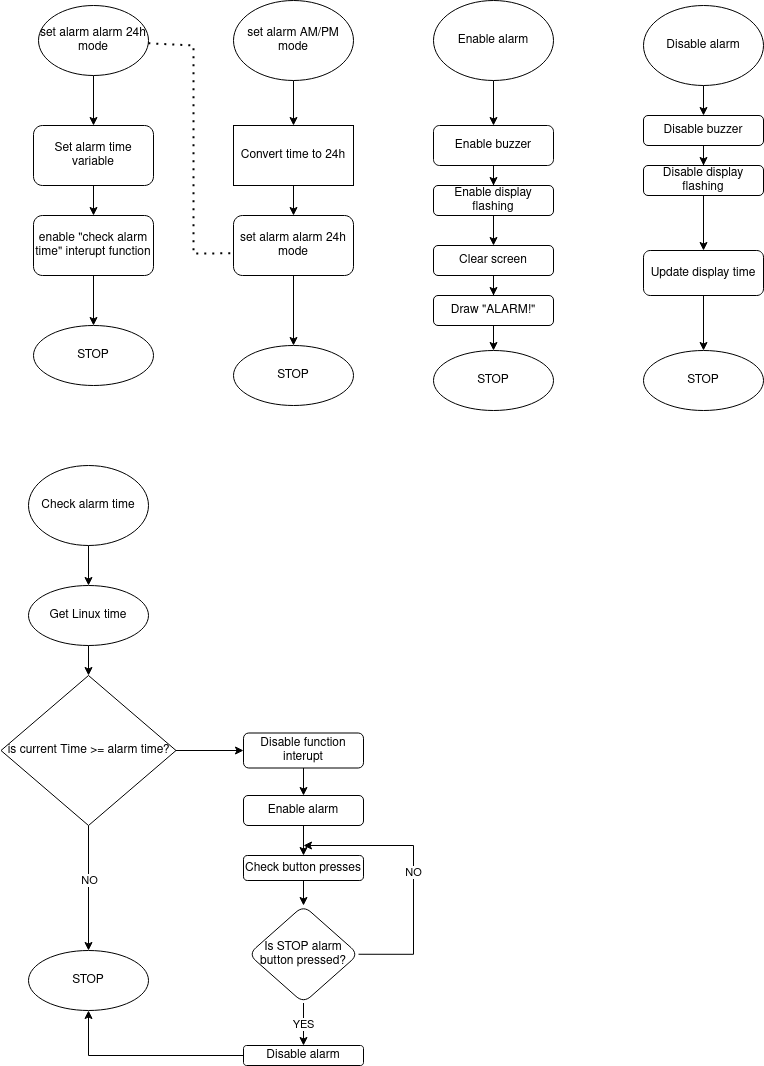

The diagram above was exported from draw.io. Its source (the exported page's mxGraphModel, read from the mxfile embedded in the PNG):
<mxGraphModel dx="981" dy="546" grid="1" gridSize="10" guides="1" tooltips="1" connect="1" arrows="1" fold="1" page="1" pageScale="1" pageWidth="827" pageHeight="1169" math="0" shadow="0">
  <root>
    <mxCell id="WIyWlLk6GJQsqaUBKTNV-0" />
    <mxCell id="WIyWlLk6GJQsqaUBKTNV-1" parent="WIyWlLk6GJQsqaUBKTNV-0" />
    <mxCell id="eGdd3ILeuedpRvlIL2RO-10" value="" style="edgeStyle=orthogonalEdgeStyle;rounded=0;orthogonalLoop=1;jettySize=auto;html=1;" edge="1" parent="WIyWlLk6GJQsqaUBKTNV-1" source="eGdd3ILeuedpRvlIL2RO-0" target="eGdd3ILeuedpRvlIL2RO-9">
      <mxGeometry relative="1" as="geometry" />
    </mxCell>
    <mxCell id="eGdd3ILeuedpRvlIL2RO-0" value="set alarm AM/PM mode" style="ellipse;whiteSpace=wrap;html=1;" vertex="1" parent="WIyWlLk6GJQsqaUBKTNV-1">
      <mxGeometry x="240" y="15" width="120" height="80" as="geometry" />
    </mxCell>
    <mxCell id="eGdd3ILeuedpRvlIL2RO-5" value="" style="edgeStyle=orthogonalEdgeStyle;rounded=0;orthogonalLoop=1;jettySize=auto;html=1;" edge="1" parent="WIyWlLk6GJQsqaUBKTNV-1" source="eGdd3ILeuedpRvlIL2RO-1" target="eGdd3ILeuedpRvlIL2RO-4">
      <mxGeometry relative="1" as="geometry" />
    </mxCell>
    <mxCell id="eGdd3ILeuedpRvlIL2RO-1" value="set alarm alarm 24h mode" style="ellipse;whiteSpace=wrap;html=1;" vertex="1" parent="WIyWlLk6GJQsqaUBKTNV-1">
      <mxGeometry x="45" y="20" width="110" height="70" as="geometry" />
    </mxCell>
    <mxCell id="eGdd3ILeuedpRvlIL2RO-7" value="" style="edgeStyle=orthogonalEdgeStyle;rounded=0;orthogonalLoop=1;jettySize=auto;html=1;" edge="1" parent="WIyWlLk6GJQsqaUBKTNV-1" source="eGdd3ILeuedpRvlIL2RO-2" target="eGdd3ILeuedpRvlIL2RO-6">
      <mxGeometry relative="1" as="geometry" />
    </mxCell>
    <mxCell id="eGdd3ILeuedpRvlIL2RO-2" value="enable &quot;check alarm time&quot; interupt function" style="rounded=1;whiteSpace=wrap;html=1;" vertex="1" parent="WIyWlLk6GJQsqaUBKTNV-1">
      <mxGeometry x="40" y="230" width="120" height="60" as="geometry" />
    </mxCell>
    <mxCell id="eGdd3ILeuedpRvlIL2RO-8" value="" style="edgeStyle=orthogonalEdgeStyle;rounded=0;orthogonalLoop=1;jettySize=auto;html=1;" edge="1" parent="WIyWlLk6GJQsqaUBKTNV-1" source="eGdd3ILeuedpRvlIL2RO-4" target="eGdd3ILeuedpRvlIL2RO-2">
      <mxGeometry relative="1" as="geometry" />
    </mxCell>
    <mxCell id="eGdd3ILeuedpRvlIL2RO-4" value="Set alarm time variable" style="rounded=1;whiteSpace=wrap;html=1;" vertex="1" parent="WIyWlLk6GJQsqaUBKTNV-1">
      <mxGeometry x="40" y="140" width="120" height="60" as="geometry" />
    </mxCell>
    <mxCell id="eGdd3ILeuedpRvlIL2RO-6" value="STOP" style="ellipse;whiteSpace=wrap;html=1;rounded=1;" vertex="1" parent="WIyWlLk6GJQsqaUBKTNV-1">
      <mxGeometry x="40" y="340" width="120" height="60" as="geometry" />
    </mxCell>
    <mxCell id="eGdd3ILeuedpRvlIL2RO-12" value="" style="edgeStyle=orthogonalEdgeStyle;rounded=0;orthogonalLoop=1;jettySize=auto;html=1;" edge="1" parent="WIyWlLk6GJQsqaUBKTNV-1" source="eGdd3ILeuedpRvlIL2RO-9" target="eGdd3ILeuedpRvlIL2RO-11">
      <mxGeometry relative="1" as="geometry" />
    </mxCell>
    <mxCell id="eGdd3ILeuedpRvlIL2RO-9" value="Convert time to 24h" style="whiteSpace=wrap;html=1;" vertex="1" parent="WIyWlLk6GJQsqaUBKTNV-1">
      <mxGeometry x="240" y="140" width="120" height="60" as="geometry" />
    </mxCell>
    <mxCell id="eGdd3ILeuedpRvlIL2RO-15" value="" style="edgeStyle=orthogonalEdgeStyle;rounded=0;orthogonalLoop=1;jettySize=auto;html=1;" edge="1" parent="WIyWlLk6GJQsqaUBKTNV-1" source="eGdd3ILeuedpRvlIL2RO-11" target="eGdd3ILeuedpRvlIL2RO-14">
      <mxGeometry relative="1" as="geometry" />
    </mxCell>
    <mxCell id="eGdd3ILeuedpRvlIL2RO-11" value="set alarm alarm 24h mode" style="rounded=1;whiteSpace=wrap;html=1;" vertex="1" parent="WIyWlLk6GJQsqaUBKTNV-1">
      <mxGeometry x="240" y="230" width="120" height="60" as="geometry" />
    </mxCell>
    <mxCell id="eGdd3ILeuedpRvlIL2RO-13" value="" style="endArrow=none;dashed=1;html=1;dashPattern=1 3;strokeWidth=2;rounded=0;entryX=-0.011;entryY=0.63;entryDx=0;entryDy=0;entryPerimeter=0;" edge="1" parent="WIyWlLk6GJQsqaUBKTNV-1" source="eGdd3ILeuedpRvlIL2RO-1" target="eGdd3ILeuedpRvlIL2RO-11">
      <mxGeometry width="50" height="50" relative="1" as="geometry">
        <mxPoint x="175" y="280" as="sourcePoint" />
        <mxPoint x="225" y="230" as="targetPoint" />
        <Array as="points">
          <mxPoint x="200" y="60" />
          <mxPoint x="200" y="268" />
        </Array>
      </mxGeometry>
    </mxCell>
    <mxCell id="eGdd3ILeuedpRvlIL2RO-14" value="STOP" style="ellipse;whiteSpace=wrap;html=1;rounded=1;" vertex="1" parent="WIyWlLk6GJQsqaUBKTNV-1">
      <mxGeometry x="240" y="360" width="120" height="60" as="geometry" />
    </mxCell>
    <mxCell id="eGdd3ILeuedpRvlIL2RO-18" value="" style="edgeStyle=orthogonalEdgeStyle;rounded=0;orthogonalLoop=1;jettySize=auto;html=1;" edge="1" parent="WIyWlLk6GJQsqaUBKTNV-1" source="eGdd3ILeuedpRvlIL2RO-16" target="eGdd3ILeuedpRvlIL2RO-17">
      <mxGeometry relative="1" as="geometry" />
    </mxCell>
    <mxCell id="eGdd3ILeuedpRvlIL2RO-16" value="Enable alarm" style="ellipse;whiteSpace=wrap;html=1;" vertex="1" parent="WIyWlLk6GJQsqaUBKTNV-1">
      <mxGeometry x="440" y="15" width="120" height="80" as="geometry" />
    </mxCell>
    <mxCell id="eGdd3ILeuedpRvlIL2RO-20" value="" style="edgeStyle=orthogonalEdgeStyle;rounded=0;orthogonalLoop=1;jettySize=auto;html=1;" edge="1" parent="WIyWlLk6GJQsqaUBKTNV-1" source="eGdd3ILeuedpRvlIL2RO-17" target="eGdd3ILeuedpRvlIL2RO-19">
      <mxGeometry relative="1" as="geometry" />
    </mxCell>
    <mxCell id="eGdd3ILeuedpRvlIL2RO-17" value="Enable buzzer" style="rounded=1;whiteSpace=wrap;html=1;" vertex="1" parent="WIyWlLk6GJQsqaUBKTNV-1">
      <mxGeometry x="440" y="140" width="120" height="40" as="geometry" />
    </mxCell>
    <mxCell id="eGdd3ILeuedpRvlIL2RO-54" value="" style="edgeStyle=orthogonalEdgeStyle;rounded=0;orthogonalLoop=1;jettySize=auto;html=1;" edge="1" parent="WIyWlLk6GJQsqaUBKTNV-1" source="eGdd3ILeuedpRvlIL2RO-19" target="eGdd3ILeuedpRvlIL2RO-53">
      <mxGeometry relative="1" as="geometry" />
    </mxCell>
    <mxCell id="eGdd3ILeuedpRvlIL2RO-19" value="Enable display flashing" style="rounded=1;whiteSpace=wrap;html=1;" vertex="1" parent="WIyWlLk6GJQsqaUBKTNV-1">
      <mxGeometry x="440" y="200" width="120" height="30" as="geometry" />
    </mxCell>
    <mxCell id="eGdd3ILeuedpRvlIL2RO-21" value="STOP" style="ellipse;whiteSpace=wrap;html=1;rounded=1;" vertex="1" parent="WIyWlLk6GJQsqaUBKTNV-1">
      <mxGeometry x="440" y="365" width="120" height="60" as="geometry" />
    </mxCell>
    <mxCell id="eGdd3ILeuedpRvlIL2RO-23" value="" style="edgeStyle=orthogonalEdgeStyle;rounded=0;orthogonalLoop=1;jettySize=auto;html=1;" edge="1" parent="WIyWlLk6GJQsqaUBKTNV-1" source="eGdd3ILeuedpRvlIL2RO-24" target="eGdd3ILeuedpRvlIL2RO-26">
      <mxGeometry relative="1" as="geometry" />
    </mxCell>
    <mxCell id="eGdd3ILeuedpRvlIL2RO-24" value="Disable alarm" style="ellipse;whiteSpace=wrap;html=1;" vertex="1" parent="WIyWlLk6GJQsqaUBKTNV-1">
      <mxGeometry x="650" y="20" width="120" height="80" as="geometry" />
    </mxCell>
    <mxCell id="eGdd3ILeuedpRvlIL2RO-25" value="" style="edgeStyle=orthogonalEdgeStyle;rounded=0;orthogonalLoop=1;jettySize=auto;html=1;" edge="1" parent="WIyWlLk6GJQsqaUBKTNV-1" source="eGdd3ILeuedpRvlIL2RO-26" target="eGdd3ILeuedpRvlIL2RO-28">
      <mxGeometry relative="1" as="geometry" />
    </mxCell>
    <mxCell id="eGdd3ILeuedpRvlIL2RO-26" value="Disable buzzer" style="rounded=1;whiteSpace=wrap;html=1;" vertex="1" parent="WIyWlLk6GJQsqaUBKTNV-1">
      <mxGeometry x="650" y="130" width="120" height="30" as="geometry" />
    </mxCell>
    <mxCell id="eGdd3ILeuedpRvlIL2RO-63" value="" style="edgeStyle=orthogonalEdgeStyle;rounded=0;orthogonalLoop=1;jettySize=auto;html=1;" edge="1" parent="WIyWlLk6GJQsqaUBKTNV-1" source="eGdd3ILeuedpRvlIL2RO-28" target="eGdd3ILeuedpRvlIL2RO-62">
      <mxGeometry relative="1" as="geometry" />
    </mxCell>
    <mxCell id="eGdd3ILeuedpRvlIL2RO-28" value="Disable display flashing" style="rounded=1;whiteSpace=wrap;html=1;" vertex="1" parent="WIyWlLk6GJQsqaUBKTNV-1">
      <mxGeometry x="650" y="180" width="120" height="30" as="geometry" />
    </mxCell>
    <mxCell id="eGdd3ILeuedpRvlIL2RO-29" value="STOP" style="ellipse;whiteSpace=wrap;html=1;rounded=1;" vertex="1" parent="WIyWlLk6GJQsqaUBKTNV-1">
      <mxGeometry x="650" y="365" width="120" height="60" as="geometry" />
    </mxCell>
    <mxCell id="eGdd3ILeuedpRvlIL2RO-32" value="" style="edgeStyle=orthogonalEdgeStyle;rounded=0;orthogonalLoop=1;jettySize=auto;html=1;" edge="1" parent="WIyWlLk6GJQsqaUBKTNV-1" source="eGdd3ILeuedpRvlIL2RO-30" target="eGdd3ILeuedpRvlIL2RO-31">
      <mxGeometry relative="1" as="geometry" />
    </mxCell>
    <mxCell id="eGdd3ILeuedpRvlIL2RO-30" value="Check alarm time" style="ellipse;whiteSpace=wrap;html=1;" vertex="1" parent="WIyWlLk6GJQsqaUBKTNV-1">
      <mxGeometry x="35" y="480" width="120" height="80" as="geometry" />
    </mxCell>
    <mxCell id="eGdd3ILeuedpRvlIL2RO-35" value="" style="edgeStyle=orthogonalEdgeStyle;rounded=0;orthogonalLoop=1;jettySize=auto;html=1;" edge="1" parent="WIyWlLk6GJQsqaUBKTNV-1" source="eGdd3ILeuedpRvlIL2RO-31" target="eGdd3ILeuedpRvlIL2RO-34">
      <mxGeometry relative="1" as="geometry" />
    </mxCell>
    <mxCell id="eGdd3ILeuedpRvlIL2RO-31" value="Get Linux time" style="ellipse;whiteSpace=wrap;html=1;" vertex="1" parent="WIyWlLk6GJQsqaUBKTNV-1">
      <mxGeometry x="35" y="600" width="120" height="60" as="geometry" />
    </mxCell>
    <mxCell id="eGdd3ILeuedpRvlIL2RO-37" value="" style="edgeStyle=orthogonalEdgeStyle;rounded=0;orthogonalLoop=1;jettySize=auto;html=1;" edge="1" parent="WIyWlLk6GJQsqaUBKTNV-1" source="eGdd3ILeuedpRvlIL2RO-34" target="eGdd3ILeuedpRvlIL2RO-36">
      <mxGeometry relative="1" as="geometry" />
    </mxCell>
    <mxCell id="eGdd3ILeuedpRvlIL2RO-38" value="NO" style="edgeLabel;html=1;align=center;verticalAlign=middle;resizable=0;points=[];" vertex="1" connectable="0" parent="eGdd3ILeuedpRvlIL2RO-37">
      <mxGeometry x="-0.136" relative="1" as="geometry">
        <mxPoint as="offset" />
      </mxGeometry>
    </mxCell>
    <mxCell id="eGdd3ILeuedpRvlIL2RO-42" value="" style="edgeStyle=orthogonalEdgeStyle;rounded=0;orthogonalLoop=1;jettySize=auto;html=1;" edge="1" parent="WIyWlLk6GJQsqaUBKTNV-1" source="eGdd3ILeuedpRvlIL2RO-34" target="eGdd3ILeuedpRvlIL2RO-41">
      <mxGeometry relative="1" as="geometry" />
    </mxCell>
    <mxCell id="eGdd3ILeuedpRvlIL2RO-34" value="is current Time &amp;gt;= alarm time?" style="rhombus;whiteSpace=wrap;html=1;" vertex="1" parent="WIyWlLk6GJQsqaUBKTNV-1">
      <mxGeometry x="7.5" y="690" width="175" height="150" as="geometry" />
    </mxCell>
    <mxCell id="eGdd3ILeuedpRvlIL2RO-36" value="STOP" style="ellipse;whiteSpace=wrap;html=1;" vertex="1" parent="WIyWlLk6GJQsqaUBKTNV-1">
      <mxGeometry x="35" y="965" width="120" height="60" as="geometry" />
    </mxCell>
    <mxCell id="eGdd3ILeuedpRvlIL2RO-44" value="" style="edgeStyle=orthogonalEdgeStyle;rounded=0;orthogonalLoop=1;jettySize=auto;html=1;" edge="1" parent="WIyWlLk6GJQsqaUBKTNV-1" source="eGdd3ILeuedpRvlIL2RO-41" target="eGdd3ILeuedpRvlIL2RO-43">
      <mxGeometry relative="1" as="geometry" />
    </mxCell>
    <mxCell id="eGdd3ILeuedpRvlIL2RO-41" value="Disable function interupt" style="rounded=1;whiteSpace=wrap;html=1;" vertex="1" parent="WIyWlLk6GJQsqaUBKTNV-1">
      <mxGeometry x="250" y="747.5" width="120" height="35" as="geometry" />
    </mxCell>
    <mxCell id="eGdd3ILeuedpRvlIL2RO-46" value="" style="edgeStyle=orthogonalEdgeStyle;rounded=0;orthogonalLoop=1;jettySize=auto;html=1;" edge="1" parent="WIyWlLk6GJQsqaUBKTNV-1" source="eGdd3ILeuedpRvlIL2RO-43" target="eGdd3ILeuedpRvlIL2RO-45">
      <mxGeometry relative="1" as="geometry" />
    </mxCell>
    <mxCell id="eGdd3ILeuedpRvlIL2RO-43" value="Enable alarm" style="whiteSpace=wrap;html=1;rounded=1;" vertex="1" parent="WIyWlLk6GJQsqaUBKTNV-1">
      <mxGeometry x="250" y="810" width="120" height="30" as="geometry" />
    </mxCell>
    <mxCell id="eGdd3ILeuedpRvlIL2RO-49" value="" style="edgeStyle=orthogonalEdgeStyle;rounded=0;orthogonalLoop=1;jettySize=auto;html=1;" edge="1" parent="WIyWlLk6GJQsqaUBKTNV-1" source="eGdd3ILeuedpRvlIL2RO-45" target="eGdd3ILeuedpRvlIL2RO-48">
      <mxGeometry relative="1" as="geometry" />
    </mxCell>
    <mxCell id="eGdd3ILeuedpRvlIL2RO-45" value="Check button presses" style="rounded=1;whiteSpace=wrap;html=1;" vertex="1" parent="WIyWlLk6GJQsqaUBKTNV-1">
      <mxGeometry x="250" y="870" width="120" height="25" as="geometry" />
    </mxCell>
    <mxCell id="eGdd3ILeuedpRvlIL2RO-50" value="NO" style="edgeStyle=orthogonalEdgeStyle;rounded=0;orthogonalLoop=1;jettySize=auto;html=1;exitX=1;exitY=0.5;exitDx=0;exitDy=0;" edge="1" parent="WIyWlLk6GJQsqaUBKTNV-1" source="eGdd3ILeuedpRvlIL2RO-48">
      <mxGeometry relative="1" as="geometry">
        <mxPoint x="310" y="860" as="targetPoint" />
        <mxPoint x="400" y="980" as="sourcePoint" />
        <Array as="points">
          <mxPoint x="420" y="969" />
          <mxPoint x="420" y="860" />
        </Array>
      </mxGeometry>
    </mxCell>
    <mxCell id="eGdd3ILeuedpRvlIL2RO-52" value="YES" style="edgeStyle=orthogonalEdgeStyle;rounded=0;orthogonalLoop=1;jettySize=auto;html=1;" edge="1" parent="WIyWlLk6GJQsqaUBKTNV-1" source="eGdd3ILeuedpRvlIL2RO-48" target="eGdd3ILeuedpRvlIL2RO-51">
      <mxGeometry relative="1" as="geometry" />
    </mxCell>
    <mxCell id="eGdd3ILeuedpRvlIL2RO-48" value="Is STOP alarm button pressed?" style="rhombus;whiteSpace=wrap;html=1;rounded=1;" vertex="1" parent="WIyWlLk6GJQsqaUBKTNV-1">
      <mxGeometry x="255" y="920" width="110" height="97.5" as="geometry" />
    </mxCell>
    <mxCell id="eGdd3ILeuedpRvlIL2RO-65" style="edgeStyle=orthogonalEdgeStyle;rounded=0;orthogonalLoop=1;jettySize=auto;html=1;entryX=0.5;entryY=1;entryDx=0;entryDy=0;" edge="1" parent="WIyWlLk6GJQsqaUBKTNV-1" source="eGdd3ILeuedpRvlIL2RO-51" target="eGdd3ILeuedpRvlIL2RO-36">
      <mxGeometry relative="1" as="geometry" />
    </mxCell>
    <mxCell id="eGdd3ILeuedpRvlIL2RO-51" value="Disable alarm" style="rounded=1;whiteSpace=wrap;html=1;" vertex="1" parent="WIyWlLk6GJQsqaUBKTNV-1">
      <mxGeometry x="250" y="1060" width="120" height="20" as="geometry" />
    </mxCell>
    <mxCell id="eGdd3ILeuedpRvlIL2RO-57" value="" style="edgeStyle=orthogonalEdgeStyle;rounded=0;orthogonalLoop=1;jettySize=auto;html=1;" edge="1" parent="WIyWlLk6GJQsqaUBKTNV-1" source="eGdd3ILeuedpRvlIL2RO-53" target="eGdd3ILeuedpRvlIL2RO-56">
      <mxGeometry relative="1" as="geometry" />
    </mxCell>
    <mxCell id="eGdd3ILeuedpRvlIL2RO-53" value="Clear screen" style="rounded=1;whiteSpace=wrap;html=1;" vertex="1" parent="WIyWlLk6GJQsqaUBKTNV-1">
      <mxGeometry x="440" y="260" width="120" height="30" as="geometry" />
    </mxCell>
    <mxCell id="eGdd3ILeuedpRvlIL2RO-58" value="" style="edgeStyle=orthogonalEdgeStyle;rounded=0;orthogonalLoop=1;jettySize=auto;html=1;" edge="1" parent="WIyWlLk6GJQsqaUBKTNV-1" source="eGdd3ILeuedpRvlIL2RO-56" target="eGdd3ILeuedpRvlIL2RO-21">
      <mxGeometry relative="1" as="geometry" />
    </mxCell>
    <mxCell id="eGdd3ILeuedpRvlIL2RO-56" value="Draw &quot;ALARM!&quot;" style="whiteSpace=wrap;html=1;rounded=1;" vertex="1" parent="WIyWlLk6GJQsqaUBKTNV-1">
      <mxGeometry x="440" y="310" width="120" height="30" as="geometry" />
    </mxCell>
    <mxCell id="eGdd3ILeuedpRvlIL2RO-64" value="" style="edgeStyle=orthogonalEdgeStyle;rounded=0;orthogonalLoop=1;jettySize=auto;html=1;" edge="1" parent="WIyWlLk6GJQsqaUBKTNV-1" source="eGdd3ILeuedpRvlIL2RO-62" target="eGdd3ILeuedpRvlIL2RO-29">
      <mxGeometry relative="1" as="geometry" />
    </mxCell>
    <mxCell id="eGdd3ILeuedpRvlIL2RO-62" value="Update display time" style="whiteSpace=wrap;html=1;rounded=1;" vertex="1" parent="WIyWlLk6GJQsqaUBKTNV-1">
      <mxGeometry x="650" y="265" width="120" height="45" as="geometry" />
    </mxCell>
  </root>
</mxGraphModel>